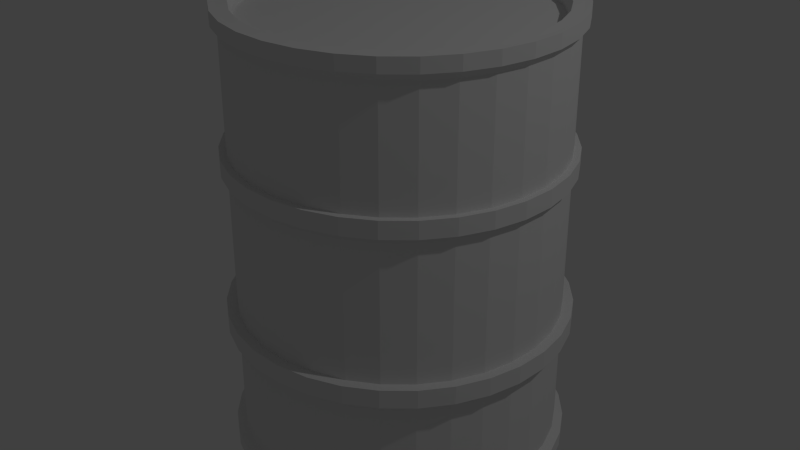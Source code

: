 # Source: SexyBarrel.blend  (saved by Blender 2.72.0; exported with 4.5.12 LTS)
import bpy
from mathutils import Matrix  # noqa: F401  (used for matrix-valued properties, if any)

bpy.ops.wm.read_factory_settings(use_empty=True)
scene = bpy.context.scene
scene.name = 'Scene'

# ---- collections
col_collection_1 = bpy.data.collections.new('Collection 1'); scene.collection.children.link(col_collection_1)

# ---- world
world_world = bpy.data.worlds.new('World'); scene.world = world_world
world_world.color = (0.05088, 0.05088, 0.05088)
world_world.use_sun_shadow = False
world_world.sun_shadow_jitter_overblur = 0.0
world_world.cycles.sampling_method = 'MANUAL'
world_world.cycles.sample_map_resolution = 256

# ---- cameras
cam_camera = bpy.data.cameras.new('Camera')
cam_camera.clip_end = 100.0
cam_camera.lens = 35.0
cam_camera.sensor_width = 32.0
cam_camera.sensor_height = 18.0
cam_camera.ortho_scale = 7.314
cam_camera.dof.focus_distance = 0.0
cam_camera.dof.aperture_fstop = 128.0

# ---- lights
light_lamp = bpy.data.lights.new('Lamp', 'POINT')
light_lamp.transmission_factor = 0.0
light_lamp.cutoff_distance = 30.0
light_lamp.energy = 100.0
light_lamp.shadow_buffer_clip_start = 1.001
light_lamp.shadow_soft_size = 0.1
light_lamp.shadow_maximum_resolution = 0.006
light_lamp.use_absolute_resolution = True
light_lamp.cycles.use_multiple_importance_sampling = False

# ---- meshes
me_circle = bpy.data.meshes.new('Circle')
me_circle.from_pydata([(-1.946e-08, 0.8, 0.02458), (-0.1561, 0.7846, 0.02458), (-0.3061, 0.7391, 0.02458), (-0.4445, 0.6652, 0.02458), (-0.5657, 0.5657, 0.02458), (-0.6652, 0.4445, 0.02458), (-0.7391, 0.3061, 0.02458), (-0.7846, 0.1561, 0.02458), (-0.8, 1.211e-07, 0.02458), (-0.7846, -0.1561, 0.02458), (-0.7391, -0.3061, 0.02458), (-0.6652, -0.4445, 0.02458), (-0.5657, -0.5657, 0.02458), (-0.4445, -0.6652, 0.02458), (-0.3061, -0.7391, 0.02458), (-0.1561, -0.7846, 0.02458), (2.412e-07, -0.8, 0.02458), (0.1561, -0.7846, 0.02458), (0.3061, -0.7391, 0.02458), (0.4445, -0.6652, 0.02458), (0.5657, -0.5657, 0.02458), (0.6652, -0.4445, 0.02458), (0.7391, -0.3061, 0.02458), (0.7846, -0.1561, 0.02458), (0.8, 8.332e-07, 0.02458), (0.7846, 0.1561, 0.02458), (0.7391, 0.3061, 0.02458), (0.6652, 0.4445, 0.02458), (0.5657, 0.5657, 0.02458), (0.4445, 0.6652, 0.02458), (0.3061, 0.7391, 0.02458), (0.1561, 0.7846, 0.02458), (-1.946e-08, 0.8, 2.236), (-0.1561, 0.7846, 2.236), (-0.3061, 0.7391, 2.236), (-0.4445, 0.6652, 2.236), (-0.5657, 0.5657, 2.236), (-0.6652, 0.4445, 2.236), (-0.7391, 0.3061, 2.236), (-0.7846, 0.1561, 2.236), (-0.8, 1.211e-07, 2.236), (-0.7846, -0.1561, 2.236), (-0.7391, -0.3061, 2.236), (-0.6652, -0.4445, 2.236), (-0.5657, -0.5657, 2.236), (-0.4445, -0.6652, 2.236), (-0.3061, -0.7391, 2.236), (-0.1561, -0.7846, 2.236), (2.412e-07, -0.8, 2.236), (0.1561, -0.7846, 2.236), (0.3061, -0.7391, 2.236), (0.4445, -0.6652, 2.236), (0.5657, -0.5657, 2.236), (0.6652, -0.4445, 2.236), (0.7391, -0.3061, 2.236), (0.7846, -0.1561, 2.236), (0.8, 8.332e-07, 2.236), (0.7846, 0.1561, 2.236), (0.7391, 0.3061, 2.236), (0.6652, 0.4445, 2.236), (0.5657, 0.5657, 2.236), (0.4445, 0.6652, 2.236), (0.3061, 0.7391, 2.236), (0.1561, 0.7846, 2.236), (-3.042e-08, 0.7301, 2.199), (-0.1424, 0.7161, 2.199), (-0.2794, 0.6746, 2.199), (-0.4056, 0.6071, 2.199), (-0.5163, 0.5163, 2.199), (-0.6071, 0.4056, 2.199), (-0.6746, 0.2794, 2.199), (-0.7161, 0.1424, 2.199), (-0.7301, 1.353e-07, 2.199), (-0.7161, -0.1424, 2.199), (-0.6746, -0.2794, 2.199), (-0.6071, -0.4056, 2.199), (-0.5163, -0.5163, 2.199), (-0.4056, -0.6071, 2.199), (-0.2794, -0.6746, 2.199), (-0.1424, -0.7161, 2.199), (2.075e-07, -0.7301, 2.199), (0.1424, -0.7161, 2.199), (0.2794, -0.6746, 2.199), (0.4056, -0.6071, 2.199), (0.5163, -0.5163, 2.199), (0.6071, -0.4056, 2.199), (0.6746, -0.2794, 2.199), (0.7161, -0.1424, 2.199), (0.7301, 7.852e-07, 2.199), (0.7161, 0.1424, 2.199), (0.6746, 0.2794, 2.199), (0.6071, 0.4056, 2.199), (0.5163, 0.5163, 2.199), (0.4056, 0.6071, 2.199), (0.2794, 0.6746, 2.199), (0.1424, 0.7161, 2.199), (-3.409e-08, 0.7301, 2.172), (-0.1424, 0.7161, 2.172), (-0.2794, 0.6746, 2.172), (-0.4056, 0.6071, 2.172), (-0.5163, 0.5163, 2.172), (-0.6071, 0.4056, 2.172), (-0.6746, 0.2794, 2.172), (-0.7161, 0.1424, 2.172), (-0.7301, 1.353e-07, 2.172), (-0.7161, -0.1424, 2.172), (-0.6746, -0.2794, 2.172), (-0.6071, -0.4056, 2.172), (-0.5163, -0.5163, 2.172), (-0.4056, -0.6071, 2.172), (-0.2794, -0.6746, 2.172), (-0.1424, -0.7161, 2.172), (2.038e-07, -0.7301, 2.172), (0.1424, -0.7161, 2.172), (0.2794, -0.6746, 2.172), (0.4056, -0.6071, 2.172), (0.5163, -0.5163, 2.172), (0.6071, -0.4056, 2.172), (0.6746, -0.2794, 2.172), (0.7161, -0.1424, 2.172), (0.7301, 7.852e-07, 2.172), (0.7161, 0.1424, 2.172), (0.6746, 0.2794, 2.172), (0.6071, 0.4056, 2.172), (0.5163, 0.5163, 2.172), (0.4056, 0.6071, 2.172), (0.2794, 0.6746, 2.172), (0.1424, 0.7161, 2.172), (0.1459, 0.7333, 2.234), (-2.568e-08, 0.7476, 2.234), (0.5287, -0.5287, 2.234), (0.6216, -0.4154, 2.234), (-0.7333, -0.1459, 2.234), (-0.6907, -0.2861, 2.234), (0.4154, 0.6216, 2.234), (0.2861, 0.6907, 2.234), (0.2861, -0.6907, 2.234), (0.4154, -0.6216, 2.234), (-0.7333, 0.1459, 2.234), (-0.7476, 1.32e-07, 2.234), (0.6216, 0.4154, 2.234), (0.5287, 0.5287, 2.234), (2.179e-07, -0.7476, 2.234), (0.1459, -0.7333, 2.234), (-0.6216, 0.4154, 2.234), (-0.6907, 0.2861, 2.234), (0.7333, 0.1459, 2.234), (0.6907, 0.2861, 2.234), (-0.4154, 0.6216, 2.234), (-0.5287, 0.5287, 2.234), (-0.2861, -0.6907, 2.234), (-0.1459, -0.7333, 2.234), (0.7333, -0.1459, 2.234), (0.7476, 7.975e-07, 2.234), (-0.1459, 0.7333, 2.234), (-0.2861, 0.6907, 2.234), (-0.5287, -0.5287, 2.234), (-0.4154, -0.6216, 2.234), (0.6907, -0.2861, 2.234), (-0.6216, -0.4154, 2.234), (-3.257e-08, 0.6896, 0.02458), (-0.1345, 0.6764, 0.02458), (-0.2639, 0.6371, 0.02458), (-0.3831, 0.5734, 0.02458), (-0.4876, 0.4876, 0.02458), (-0.5734, 0.3831, 0.02458), (-0.6371, 0.2639, 0.02458), (-0.6764, 0.1345, 0.02458), (-0.6896, 1.442e-07, 0.02458), (-0.6764, -0.1345, 0.02458), (-0.6371, -0.2639, 0.02458), (-0.5734, -0.3831, 0.02458), (-0.4876, -0.4876, 0.02458), (-0.3831, -0.5734, 0.02458), (-0.2639, -0.6371, 0.02458), (-0.1345, -0.6764, 0.02458), (1.921e-07, -0.6896, 0.02458), (0.1345, -0.6764, 0.02458), (0.2639, -0.6371, 0.02458), (0.3831, -0.5734, 0.02458), (0.4876, -0.4876, 0.02458), (0.5734, -0.3831, 0.02458), (0.6371, -0.2639, 0.02458), (0.6764, -0.1345, 0.02458), (0.6896, 7.58e-07, 0.02458), (0.6764, 0.1345, 0.02458), (0.6371, 0.2639, 0.02458), (0.5734, 0.3831, 0.02458), (0.4876, 0.4876, 0.02458), (0.3831, 0.5734, 0.02458), (0.2639, 0.6371, 0.02458), (0.1345, 0.6764, 0.02458), (-2.807e-08, 0.7524, 0.04379), (-0.1468, 0.738, 0.04379), (-0.2879, 0.6952, 0.04379), (-0.418, 0.6256, 0.04379), (-0.5321, 0.5321, 0.04379), (-0.6256, 0.418, 0.04379), (-0.6952, 0.2879, 0.04379), (-0.738, 0.1468, 0.04379), (-0.7524, 1.3e-07, 0.04379), (-0.738, -0.1468, 0.04379), (-0.6952, -0.2879, 0.04379), (-0.6256, -0.418, 0.04379), (-0.5321, -0.5321, 0.04379), (-0.418, -0.6256, 0.04379), (-0.2879, -0.6952, 0.04379), (-0.1468, -0.738, 0.04379), (2.171e-07, -0.7524, 0.04379), (0.1468, -0.738, 0.04379), (0.288, -0.6952, 0.04379), (0.418, -0.6256, 0.04379), (0.5321, -0.5321, 0.04379), (0.6256, -0.418, 0.04379), (0.6952, -0.2879, 0.04379), (0.738, -0.1468, 0.04379), (0.7524, 7.998e-07, 0.04379), (0.738, 0.1468, 0.04379), (0.6952, 0.288, 0.04379), (0.6256, 0.418, 0.04379), (0.5321, 0.5321, 0.04379), (0.418, 0.6256, 0.04379), (0.2879, 0.6952, 0.04379), (0.1468, 0.738, 0.04379), (0.1453, 0.7305, 0.0), (0.285, 0.6881, 0.0), (0.5267, -0.5267, 0.0), (0.4138, -0.6193, 0.0), (-0.7305, -0.1453, 0.0), (-0.7448, 1.326e-07, 0.0), (0.4138, 0.6193, 0.0), (0.5267, 0.5267, 0.0), (0.285, -0.6881, 0.0), (0.1453, -0.7305, 0.0), (-0.7305, 0.1453, 0.0), (-0.6881, 0.285, 0.0), (0.6193, 0.4138, 0.0), (0.6881, 0.285, 0.0), (-0.6193, 0.4138, 0.0), (-0.5267, 0.5267, 0.0), (2.167e-07, -0.7448, 0.0), (-0.1453, -0.7305, 0.0), (0.7305, 0.1453, 0.0), (0.7448, 7.956e-07, 0.0), (-0.4138, 0.6193, 0.0), (-0.285, 0.6881, 0.0), (-0.285, -0.6881, 0.0), (-0.4138, -0.6193, 0.0), (0.7305, -0.1453, 0.0), (0.6881, -0.285, 0.0), (-0.1453, 0.7305, 0.0), (-2.602e-08, 0.7448, 0.0), (-0.5267, -0.5267, 0.0), (-0.6193, -0.4138, 0.0), (0.6193, -0.4138, 0.0), (-0.6881, -0.285, 0.0), (0.3061, 0.7391, 1.474), (0.3061, 0.7391, 0.7491), (0.1561, 0.7846, 0.7491), (0.1561, 0.7846, 1.474), (0.4445, -0.6652, 1.474), (0.4445, -0.6652, 0.7491), (0.5657, -0.5657, 0.7491), (0.5657, -0.5657, 1.474), (-0.8, 1.211e-07, 1.474), (-0.8, 1.211e-07, 0.7491), (-0.7846, -0.1561, 0.7491), (-0.7846, -0.1561, 1.474), (0.5657, 0.5657, 1.474), (0.5657, 0.5657, 0.7491), (0.4445, 0.6652, 0.7491), (0.4445, 0.6652, 1.474), (0.1561, -0.7846, 1.474), (0.1561, -0.7846, 0.7491), (0.3061, -0.7391, 0.7491), (0.3061, -0.7391, 1.474), (-0.7391, 0.3061, 1.474), (-0.7391, 0.3061, 0.7491), (-0.7846, 0.1561, 0.7491), (-0.7846, 0.1561, 1.474), (0.7391, 0.3061, 1.474), (0.7391, 0.3061, 0.7491), (0.6652, 0.4445, 0.7491), (0.6652, 0.4445, 1.474), (-0.5657, 0.5657, 1.474), (-0.5657, 0.5657, 0.7491), (-0.6652, 0.4445, 0.7491), (-0.6652, 0.4445, 1.474), (-0.1561, -0.7846, 1.474), (-0.1561, -0.7846, 0.7491), (2.412e-07, -0.8, 0.7491), (2.412e-07, -0.8, 1.474), (0.8, 8.332e-07, 1.474), (0.8, 8.332e-07, 0.7491), (0.7846, 0.1561, 0.7491), (0.7846, 0.1561, 1.474), (-0.3061, 0.7391, 1.474), (-0.3061, 0.7391, 0.7491), (-0.4445, 0.6652, 0.7491), (-0.4445, 0.6652, 1.474), (-0.4445, -0.6652, 1.474), (-0.4445, -0.6652, 0.7491), (-0.3061, -0.7391, 0.7491), (-0.3061, -0.7391, 1.474), (0.7391, -0.3061, 1.474), (0.7391, -0.3061, 0.7491), (0.7846, -0.1561, 0.7491), (0.7846, -0.1561, 1.474), (-1.946e-08, 0.8, 1.474), (-1.946e-08, 0.8, 0.7491), (-0.1561, 0.7846, 0.7491), (-0.1561, 0.7846, 1.474), (-0.6652, -0.4445, 1.474), (-0.6652, -0.4445, 0.7491), (-0.5657, -0.5657, 0.7491), (-0.5657, -0.5657, 1.474), (0.6652, -0.4445, 0.7491), (0.6652, -0.4445, 1.474), (-0.7391, -0.3061, 0.7491), (-0.7391, -0.3061, 1.474), (0.3061, 0.7391, 0.6617), (0.4445, -0.6652, 0.6617), (-0.8, 1.211e-07, 0.6617), (0.5657, 0.5657, 0.6617), (0.1561, -0.7846, 0.6617), (-0.7391, 0.3061, 0.6617), (0.7391, 0.3061, 0.6617), (-0.5657, 0.5657, 0.6617), (-0.1561, -0.7846, 0.6617), (0.8, 8.332e-07, 0.6617), (-0.3061, 0.7391, 0.6617), (-0.4445, -0.6652, 0.6617), (0.7391, -0.3061, 0.6617), (-1.946e-08, 0.8, 0.6617), (-0.6652, -0.4445, 0.6617), (0.1561, 0.7846, 0.6617), (0.5657, -0.5657, 0.6617), (-0.7846, -0.1561, 0.6617), (0.4445, 0.6652, 0.6617), (0.3061, -0.7391, 0.6617), (-0.7846, 0.1561, 0.6617), (0.6652, 0.4445, 0.6617), (-0.6652, 0.4445, 0.6617), (2.412e-07, -0.8, 0.6617), (0.7846, 0.1561, 0.6617), (-0.4445, 0.6652, 0.6617), (-0.3061, -0.7391, 0.6617), (0.7846, -0.1561, 0.6617), (-0.1561, 0.7846, 0.6617), (-0.5657, -0.5657, 0.6617), (0.6652, -0.4445, 0.6617), (-0.7391, -0.3061, 0.6617), (0.1561, 0.7846, 1.557), (0.5657, -0.5657, 1.557), (-0.7846, -0.1561, 1.557), (0.4445, 0.6652, 1.557), (0.3061, -0.7391, 1.557), (-0.7846, 0.1561, 1.557), (0.6652, 0.4445, 1.557), (-0.6652, 0.4445, 1.557), (2.412e-07, -0.8, 1.557), (0.7846, 0.1561, 1.557), (-0.4445, 0.6652, 1.557), (-0.3061, -0.7391, 1.557), (0.7846, -0.1561, 1.557), (-0.1561, 0.7846, 1.557), (-0.5657, -0.5657, 1.557), (0.6652, -0.4445, 1.557), (-0.7391, -0.3061, 1.557), (0.3061, 0.7391, 1.557), (0.4445, -0.6652, 1.557), (-0.8, 1.211e-07, 1.557), (0.5657, 0.5657, 1.557), (0.1561, -0.7846, 1.557), (-0.7391, 0.3061, 1.557), (0.7391, 0.3061, 1.557), (-0.5657, 0.5657, 1.557), (-0.1561, -0.7846, 1.557), (0.8, 8.332e-07, 1.557), (-0.3061, 0.7391, 1.557), (-0.4445, -0.6652, 1.557), (0.7391, -0.3061, 1.557), (-1.946e-08, 0.8, 1.557), (-0.6652, -0.4445, 1.557), (0.319, 0.77, 1.472), (0.1626, 0.8175, 1.472), (0.4631, -0.693, 1.472), (0.5894, -0.5894, 1.472), (-0.8335, 1.134e-07, 1.472), (-0.8175, -0.1626, 1.472), (0.5894, 0.5894, 1.472), (0.4631, 0.693, 1.472), (0.1626, -0.8175, 1.472), (0.319, -0.77, 1.472), (-0.77, 0.319, 1.472), (-0.8175, 0.1626, 1.472), (0.77, 0.319, 1.472), (0.693, 0.4631, 1.472), (-0.5894, 0.5894, 1.472), (-0.693, 0.4631, 1.472), (-0.1626, -0.8175, 1.472), (2.549e-07, -0.8335, 1.472), (0.8335, 8.552e-07, 1.472), (0.8175, 0.1626, 1.472), (-0.319, 0.77, 1.472), (-0.4631, 0.693, 1.472), (-0.4631, -0.693, 1.472), (-0.319, -0.77, 1.472), (0.77, -0.319, 1.472), (0.8175, -0.1626, 1.472), (-1.665e-08, 0.8335, 1.472), (-0.1626, 0.8175, 1.472), (-0.693, -0.4631, 1.472), (-0.5894, -0.5894, 1.472), (0.693, -0.4631, 1.472), (-0.77, -0.319, 1.472), (0.1626, 0.8175, 1.559), (0.5894, -0.5894, 1.559), (-0.8175, -0.1626, 1.559), (0.4631, 0.693, 1.559), (0.319, -0.77, 1.559), (-0.8175, 0.1626, 1.559), (0.693, 0.4631, 1.559), (-0.693, 0.4631, 1.559), (2.549e-07, -0.8335, 1.559), (0.8175, 0.1626, 1.559), (-0.4631, 0.693, 1.559), (-0.319, -0.77, 1.559), (0.8175, -0.1626, 1.559), (-0.1626, 0.8175, 1.559), (-0.5894, -0.5894, 1.559), (0.693, -0.4631, 1.559), (-0.77, -0.319, 1.559), (0.319, 0.77, 1.559), (0.4631, -0.693, 1.559), (-0.8335, 1.134e-07, 1.559), (0.5894, 0.5894, 1.559), (0.1626, -0.8175, 1.559), (-0.77, 0.319, 1.559), (0.77, 0.319, 1.559), (-0.5894, 0.5894, 1.559), (-0.1626, -0.8175, 1.559), (0.8335, 8.552e-07, 1.559), (-0.319, 0.77, 1.559), (-0.4631, -0.693, 1.559), (0.77, -0.319, 1.559), (-1.665e-08, 0.8335, 1.559), (-0.693, -0.4631, 1.559), (0.3259, 0.7868, 0.7519), (0.1661, 0.8353, 0.7519), (0.4731, -0.7081, 0.7519), (0.6022, -0.6022, 0.7519), (-0.8516, 1.091e-07, 0.7519), (-0.8353, -0.1661, 0.7519), (0.6022, 0.6022, 0.7519), (0.4731, 0.7081, 0.7519), (0.1661, -0.8353, 0.7519), (0.3259, -0.7868, 0.7519), (-0.7868, 0.3259, 0.7519), (-0.8353, 0.1661, 0.7519), (0.7868, 0.3259, 0.7519), (0.7081, 0.4731, 0.7519), (-0.6022, 0.6022, 0.7519), (-0.7081, 0.4731, 0.7519), (-0.1661, -0.8353, 0.7519), (2.624e-07, -0.8516, 0.7519), (0.8516, 8.672e-07, 0.7519), (0.8353, 0.1661, 0.7519), (-0.3259, 0.7868, 0.7519), (-0.4731, 0.7081, 0.7519), (-0.4731, -0.7081, 0.7519), (-0.3259, -0.7868, 0.7519), (0.7868, -0.3259, 0.7519), (0.8353, -0.1661, 0.7519), (-1.507e-08, 0.8516, 0.7519), (-0.1661, 0.8353, 0.7519), (-0.7081, -0.4731, 0.7519), (-0.6022, -0.6022, 0.7519), (0.7081, -0.4731, 0.7519), (-0.7868, -0.3259, 0.7519), (0.3259, 0.7868, 0.6589), (0.4731, -0.7081, 0.6589), (-0.8516, 1.091e-07, 0.6589), (0.6022, 0.6022, 0.6589), (0.1661, -0.8353, 0.6589), (-0.7868, 0.3259, 0.6589), (0.7868, 0.3259, 0.6589), (-0.6022, 0.6022, 0.6589), (-0.1661, -0.8353, 0.6589), (0.8516, 8.672e-07, 0.6589), (-0.3259, 0.7868, 0.6589), (-0.4731, -0.7081, 0.6589), (0.7868, -0.3259, 0.6589), (-1.507e-08, 0.8516, 0.6589), (-0.7081, -0.4731, 0.6589), (0.1661, 0.8353, 0.6589), (0.6022, -0.6022, 0.6589), (-0.8353, -0.1661, 0.6589), (0.4731, 0.7081, 0.6589), (0.3259, -0.7868, 0.6589), (-0.8353, 0.1661, 0.6589), (0.7081, 0.4731, 0.6589), (-0.7081, 0.4731, 0.6589), (2.624e-07, -0.8516, 0.6589), (0.8353, 0.1661, 0.6589), (-0.4731, 0.7081, 0.6589), (-0.3259, -0.7868, 0.6589), (0.8353, -0.1661, 0.6589), (-0.1661, 0.8353, 0.6589), (-0.6022, -0.6022, 0.6589), (0.7081, -0.4731, 0.6589), (-0.7868, -0.3259, 0.6589), (0.1561, 0.7846, 2.131), (0.5657, -0.5657, 2.131), (-0.7846, -0.1561, 2.131), (0.4445, 0.6652, 2.131), (0.3061, -0.7391, 2.131), (-0.7846, 0.1561, 2.131), (0.6652, 0.4445, 2.131), (-0.6652, 0.4445, 2.131), (2.412e-07, -0.8, 2.131), (0.7846, 0.1561, 2.131), (-0.4445, 0.6652, 2.131), (-0.3061, -0.7391, 2.131), (0.7846, -0.1561, 2.131), (-0.1561, 0.7846, 2.131), (-0.5657, -0.5657, 2.131), (0.6652, -0.4445, 2.131), (-0.7391, -0.3061, 2.131), (0.3061, 0.7391, 2.131), (0.4445, -0.6652, 2.131), (-0.8, 1.211e-07, 2.131), (0.5657, 0.5657, 2.131), (0.1561, -0.7846, 2.131), (-0.7391, 0.3061, 2.131), (0.7391, 0.3061, 2.131), (-0.5657, 0.5657, 2.131), (-0.1561, -0.7846, 2.131), (0.8, 8.332e-07, 2.131), (-0.3061, 0.7391, 2.131), (-0.4445, -0.6652, 2.131), (0.7391, -0.3061, 2.131), (-1.946e-08, 0.8, 2.131), (-0.6652, -0.4445, 2.131), (-1.65e-08, 0.8318, 2.238), (-0.1623, 0.8158, 2.238), (-0.3183, 0.7685, 2.238), (-0.4621, 0.6916, 2.238), (-0.5882, 0.5882, 2.238), (-0.6916, 0.4621, 2.238), (-0.7685, 0.3183, 2.238), (-0.8158, 0.1623, 2.238), (-0.8318, 1.143e-07, 2.238), (-0.8158, -0.1623, 2.238), (-0.7685, -0.3183, 2.238), (-0.6916, -0.4621, 2.238), (-0.5882, -0.5882, 2.238), (-0.4621, -0.6916, 2.238), (-0.3183, -0.7685, 2.238), (-0.1623, -0.8158, 2.238), (2.545e-07, -0.8318, 2.238), (0.1623, -0.8158, 2.238), (0.3183, -0.7685, 2.238), (0.4621, -0.6916, 2.238), (0.5882, -0.5882, 2.238), (0.6916, -0.4621, 2.238), (0.7685, -0.3183, 2.238), (0.8158, -0.1623, 2.238), (0.8318, 8.547e-07, 2.238), (0.8158, 0.1623, 2.238), (0.7685, 0.3183, 2.238), (0.6916, 0.4621, 2.238), (0.5882, 0.5882, 2.238), (0.4621, 0.6916, 2.238), (0.3183, 0.7685, 2.238), (0.1623, 0.8158, 2.238), (0.1623, 0.8158, 2.168), (0.5882, -0.5882, 2.168), (-0.8158, -0.1623, 2.168), (0.4621, 0.6916, 2.168), (0.3183, -0.7685, 2.168), (-0.8158, 0.1623, 2.168), (0.6916, 0.4621, 2.168), (-0.6916, 0.4621, 2.168), (2.545e-07, -0.8318, 2.168), (0.8158, 0.1623, 2.168), (-0.4621, 0.6916, 2.168), (-0.3183, -0.7685, 2.168), (0.8158, -0.1623, 2.168), (-0.1623, 0.8158, 2.168), (-0.5882, -0.5882, 2.168), (0.6916, -0.4621, 2.168), (-0.7685, -0.3183, 2.168), (0.3183, 0.7685, 2.168), (0.4621, -0.6916, 2.168), (-0.8318, 1.143e-07, 2.168), (0.5882, 0.5882, 2.168), (0.1623, -0.8158, 2.168), (-0.7685, 0.3183, 2.168), (0.7685, 0.3183, 2.168), (-0.5882, 0.5882, 2.168), (-0.1623, -0.8158, 2.168), (0.8318, 8.547e-07, 2.168), (-0.3183, 0.7685, 2.168), (-0.4621, -0.6916, 2.168), (0.7685, -0.3183, 2.168), (-1.65e-08, 0.8318, 2.168), (-0.6916, -0.4621, 2.168), (0.3061, 0.7391, 0.09631), (0.4445, -0.6652, 0.09631), (-0.8, 1.211e-07, 0.09631), (0.5657, 0.5657, 0.09631), (0.1561, -0.7846, 0.09631), (-0.7391, 0.3061, 0.09631), (0.7391, 0.3061, 0.09631), (-0.5657, 0.5657, 0.09631), (-0.1561, -0.7846, 0.09631), (0.8, 8.332e-07, 0.09631), (-0.3061, 0.7391, 0.09631), (-0.4445, -0.6652, 0.09631), (0.7391, -0.3061, 0.09631), (-1.946e-08, 0.8, 0.09631), (-0.6652, -0.4445, 0.09631), (0.1561, 0.7846, 0.09631), (0.5657, -0.5657, 0.09631), (-0.7846, -0.1561, 0.09631), (0.4445, 0.6652, 0.09631), (0.3061, -0.7391, 0.09631), (-0.7846, 0.1561, 0.09631), (0.6652, 0.4445, 0.09631), (-0.6652, 0.4445, 0.09631), (2.412e-07, -0.8, 0.09631), (0.7846, 0.1561, 0.09631), (-0.4445, 0.6652, 0.09631), (-0.3061, -0.7391, 0.09631), (0.7846, -0.1561, 0.09631), (-0.1561, 0.7846, 0.09631), (-0.5657, -0.5657, 0.09631), (0.6652, -0.4445, 0.09631), (-0.7391, -0.3061, 0.09631), (-1.549e-08, 0.8431, -0.006355), (-0.1645, 0.8269, -0.006355), (-0.3226, 0.7789, -0.006355), (-0.4684, 0.701, -0.006355), (-0.5962, 0.5962, -0.006355), (-0.701, 0.4684, -0.006355), (-0.7789, 0.3226, -0.006355), (-0.8269, 0.1645, -0.006355), (-0.8431, 1.119e-07, -0.006355), (-0.8269, -0.1645, -0.006355), (-0.7789, -0.3226, -0.006355), (-0.701, -0.4684, -0.006355), (-0.5962, -0.5962, -0.006355), (-0.4684, -0.701, -0.006355), (-0.3226, -0.7789, -0.006355), (-0.1645, -0.8269, -0.006355), (2.592e-07, -0.8431, -0.006355), (0.1645, -0.8269, -0.006355), (0.3226, -0.7789, -0.006355), (0.4684, -0.701, -0.006355), (0.5962, -0.5962, -0.006355), (0.701, -0.4684, -0.006355), (0.7789, -0.3226, -0.006355), (0.8269, -0.1645, -0.006355), (0.8431, 8.624e-07, -0.006355), (0.8269, 0.1645, -0.006355), (0.7789, 0.3227, -0.006355), (0.701, 0.4684, -0.006355), (0.5962, 0.5962, -0.006355), (0.4684, 0.701, -0.006355), (0.3226, 0.7789, -0.006355), (0.1645, 0.8269, -0.006355), (0.3226, 0.7789, 0.06924), (0.4684, -0.701, 0.06924), (-0.8431, 1.119e-07, 0.06924), (0.5962, 0.5962, 0.06924), (0.1645, -0.8269, 0.06924), (-0.7789, 0.3226, 0.06924), (0.7789, 0.3227, 0.06924), (-0.5962, 0.5962, 0.06924), (-0.1645, -0.8269, 0.06924), (0.8431, 8.624e-07, 0.06924), (-0.3226, 0.7789, 0.06924), (-0.4684, -0.701, 0.06924), (0.7789, -0.3226, 0.06924), (-1.549e-08, 0.8431, 0.06924), (-0.701, -0.4684, 0.06924), (0.1645, 0.8269, 0.06924), (0.5962, -0.5962, 0.06924), (-0.8269, -0.1645, 0.06924), (0.4684, 0.701, 0.06924), (0.3226, -0.7789, 0.06924), (-0.8269, 0.1645, 0.06924), (0.701, 0.4684, 0.06924), (-0.701, 0.4684, 0.06924), (2.592e-07, -0.8431, 0.06924), (0.8269, 0.1645, 0.06924), (-0.4684, 0.701, 0.06924), (-0.3226, -0.7789, 0.06924), (0.8269, -0.1645, 0.06924), (-0.1645, 0.8269, 0.06924), (-0.5962, -0.5962, 0.06924), (0.701, -0.4684, 0.06924), (-0.7789, -0.3226, 0.06924)], [], [(36, 35, 547, 548), (539, 522, 586, 603), (58, 57, 569, 570), (514, 528, 592, 578), (43, 42, 554, 555), (531, 514, 578, 595), (50, 49, 561, 562), (521, 535, 599, 585), (538, 521, 585, 602), (35, 34, 546, 547), (57, 56, 568, 569), (528, 543, 607, 592), (513, 527, 591, 577), (42, 41, 553, 554), (530, 513, 577, 594), (32, 63, 575, 544), (49, 48, 560, 561), (519, 534, 598, 583), (537, 520, 584, 601), (34, 33, 545, 546), (56, 55, 567, 568), (527, 541, 605, 591), (512, 542, 606, 576), (41, 40, 552, 553), (529, 512, 576, 593), (63, 62, 574, 575), (48, 47, 559, 560), (520, 533, 597, 584), (536, 519, 583, 600), (33, 32, 544, 545), (55, 54, 566, 567), (526, 540, 604, 590), (128, 129, 64, 95), (224, 225, 190, 191), (86, 87, 119, 118), (130, 131, 85, 84), (132, 133, 74, 73), (134, 135, 94, 93), (136, 137, 83, 82), (138, 139, 72, 71), (140, 141, 92, 91), (142, 143, 81, 80), (144, 145, 70, 69), (146, 147, 90, 89), (148, 149, 68, 67), (150, 151, 79, 78), (152, 153, 88, 87), (154, 155, 66, 65), (156, 157, 77, 76), (131, 158, 86, 85), (133, 159, 75, 74), (135, 128, 95, 94), (137, 130, 84, 83), (139, 132, 73, 72), (141, 134, 93, 92), (143, 136, 82, 81), (145, 138, 71, 70), (147, 140, 91, 90), (149, 144, 69, 68), (151, 142, 80, 79), (153, 146, 89, 88), (155, 148, 67, 66), (157, 150, 78, 77), (158, 152, 87, 86), (129, 154, 65, 64), (159, 156, 76, 75), (97, 98, 99, 100, 101, 102, 103, 104, 105, 106, 107, 108, 109, 110, 111, 112, 113, 114, 115, 116, 117, 118, 119, 120, 121, 122, 123, 124, 125, 126, 127, 96), (64, 65, 97, 96), (75, 76, 108, 107), (95, 64, 96, 127), (84, 85, 117, 116), (73, 74, 106, 105), (93, 94, 126, 125), (82, 83, 115, 114), (71, 72, 104, 103), (91, 92, 124, 123), (80, 81, 113, 112), (69, 70, 102, 101), (89, 90, 122, 121), (67, 68, 100, 99), (78, 79, 111, 110), (87, 88, 120, 119), (65, 66, 98, 97), (76, 77, 109, 108), (85, 86, 118, 117), (74, 75, 107, 106), (94, 95, 127, 126), (83, 84, 116, 115), (72, 73, 105, 104), (92, 93, 125, 124), (81, 82, 114, 113), (70, 71, 103, 102), (90, 91, 123, 122), (68, 69, 101, 100), (79, 80, 112, 111), (88, 89, 121, 120), (66, 67, 99, 98), (77, 78, 110, 109), (63, 32, 129, 128), (52, 53, 131, 130), (41, 42, 133, 132), (61, 62, 135, 134), (50, 51, 137, 136), (39, 40, 139, 138), (59, 60, 141, 140), (48, 49, 143, 142), (37, 38, 145, 144), (57, 58, 147, 146), (35, 36, 149, 148), (46, 47, 151, 150), (55, 56, 153, 152), (33, 34, 155, 154), (44, 45, 157, 156), (53, 54, 158, 131), (42, 43, 159, 133), (62, 63, 128, 135), (51, 52, 130, 137), (40, 41, 132, 139), (60, 61, 134, 141), (49, 50, 136, 143), (38, 39, 138, 145), (58, 59, 140, 147), (36, 37, 144, 149), (47, 48, 142, 151), (56, 57, 146, 153), (34, 35, 148, 155), (45, 46, 150, 157), (54, 55, 152, 158), (32, 33, 154, 129), (43, 44, 156, 159), (189, 188, 220, 221), (226, 227, 179, 180), (228, 229, 168, 169), (230, 231, 188, 189), (232, 233, 177, 178), (234, 235, 166, 167), (236, 237, 186, 187), (238, 239, 164, 165), (240, 241, 175, 176), (242, 243, 184, 185), (244, 245, 162, 163), (246, 247, 173, 174), (248, 249, 182, 183), (250, 251, 160, 161), (252, 253, 171, 172), (251, 224, 191, 160), (254, 226, 180, 181), (255, 228, 169, 170), (225, 230, 189, 190), (227, 232, 178, 179), (229, 234, 167, 168), (231, 236, 187, 188), (233, 240, 176, 177), (235, 238, 165, 166), (237, 242, 185, 186), (239, 244, 163, 164), (241, 246, 174, 175), (243, 248, 183, 184), (245, 250, 161, 162), (247, 252, 172, 173), (249, 254, 181, 182), (253, 255, 170, 171), (193, 192, 223, 222, 221, 220, 219, 218, 217, 216, 215, 214, 213, 212, 211, 210, 209, 208, 207, 206, 205, 204, 203, 202, 201, 200, 199, 198, 197, 196, 195, 194), (178, 177, 209, 210), (167, 166, 198, 199), (187, 186, 218, 219), (165, 164, 196, 197), (176, 175, 207, 208), (185, 184, 216, 217), (163, 162, 194, 195), (174, 173, 205, 206), (183, 182, 214, 215), (161, 160, 192, 193), (172, 171, 203, 204), (160, 191, 223, 192), (181, 180, 212, 213), (170, 169, 201, 202), (190, 189, 221, 222), (179, 178, 210, 211), (168, 167, 199, 200), (188, 187, 219, 220), (177, 176, 208, 209), (166, 165, 197, 198), (186, 185, 217, 218), (164, 163, 195, 196), (175, 174, 206, 207), (184, 183, 215, 216), (162, 161, 193, 194), (173, 172, 204, 205), (182, 181, 213, 214), (171, 170, 202, 203), (191, 190, 222, 223), (180, 179, 211, 212), (169, 168, 200, 201), (31, 30, 225, 224), (20, 19, 227, 226), (9, 8, 229, 228), (29, 28, 231, 230), (18, 17, 233, 232), (7, 6, 235, 234), (27, 26, 237, 236), (5, 4, 239, 238), (16, 15, 241, 240), (25, 24, 243, 242), (3, 2, 245, 244), (14, 13, 247, 246), (23, 22, 249, 248), (1, 0, 251, 250), (12, 11, 253, 252), (0, 31, 224, 251), (21, 20, 226, 254), (10, 9, 228, 255), (30, 29, 230, 225), (19, 18, 232, 227), (8, 7, 234, 229), (28, 27, 236, 231), (17, 16, 240, 233), (6, 5, 238, 235), (26, 25, 242, 237), (4, 3, 244, 239), (15, 14, 246, 241), (24, 23, 248, 243), (2, 1, 250, 245), (13, 12, 252, 247), (22, 21, 254, 249), (11, 10, 255, 253), (306, 305, 472, 473), (257, 258, 259, 256), (277, 286, 463, 458), (261, 262, 263, 260), (344, 326, 486, 504), (265, 266, 267, 264), (329, 344, 504, 489), (269, 270, 271, 268), (290, 289, 464, 465), (273, 274, 275, 272), (351, 334, 494, 511), (277, 278, 279, 276), (261, 274, 457, 450), (281, 282, 283, 280), (336, 350, 510, 496), (285, 286, 287, 284), (321, 336, 496, 481), (289, 290, 291, 288), (305, 316, 478, 472), (293, 294, 295, 292), (274, 273, 456, 457), (297, 298, 299, 296), (342, 325, 485, 502), (301, 302, 303, 300), (328, 343, 503, 488), (305, 306, 307, 304), (309, 258, 449, 474), (309, 310, 311, 308), (289, 302, 471, 464), (313, 314, 315, 312), (350, 332, 492, 510), (258, 309, 308, 259), (335, 333, 493, 495), (262, 316, 317, 263), (258, 257, 448, 449), (266, 318, 319, 267), (320, 335, 495, 480), (270, 257, 256, 271), (302, 301, 470, 471), (274, 261, 260, 275), (273, 290, 465, 456), (278, 265, 264, 279), (343, 324, 484, 503), (282, 269, 268, 283), (327, 342, 502, 487), (290, 273, 272, 291), (286, 285, 462, 463), (286, 277, 276, 287), (349, 331, 491, 509), (294, 281, 280, 295), (334, 349, 509, 494), (298, 285, 284, 299), (257, 270, 455, 448), (302, 289, 288, 303), (301, 314, 477, 470), (306, 293, 292, 307), (270, 269, 454, 455), (310, 297, 296, 311), (341, 323, 483, 501), (314, 301, 300, 315), (314, 313, 476, 477), (316, 305, 304, 317), (326, 341, 501, 486), (318, 313, 312, 319), (608, 623, 335, 320), (609, 624, 336, 321), (610, 625, 337, 322), (611, 626, 338, 323), (612, 627, 339, 324), (613, 628, 340, 325), (614, 629, 341, 326), (615, 630, 342, 327), (616, 631, 343, 328), (617, 632, 344, 329), (618, 633, 345, 330), (619, 634, 346, 331), (620, 635, 347, 332), (621, 636, 348, 333), (622, 637, 349, 334), (623, 621, 333, 335), (624, 638, 350, 336), (625, 639, 351, 337), (626, 608, 320, 338), (627, 609, 321, 339), (628, 610, 322, 340), (629, 611, 323, 341), (631, 612, 324, 343), (630, 613, 325, 342), (632, 614, 326, 344), (633, 615, 327, 345), (634, 616, 328, 346), (635, 617, 329, 347), (636, 618, 330, 348), (637, 619, 331, 349), (638, 620, 332, 350), (639, 622, 334, 351), (275, 260, 386, 393), (378, 364, 428, 442), (364, 381, 445, 428), (317, 304, 408, 414), (272, 275, 393, 392), (370, 356, 420, 434), (259, 308, 410, 385), (356, 373, 437, 420), (303, 288, 400, 407), (256, 259, 385, 384), (377, 363, 427, 441), (363, 380, 444, 427), (300, 303, 407, 406), (291, 272, 392, 401), (369, 355, 419, 433), (284, 287, 399, 398), (355, 372, 436, 419), (271, 256, 384, 391), (376, 362, 426, 440), (315, 300, 406, 413), (362, 379, 443, 426), (268, 271, 391, 390), (312, 315, 413, 412), (368, 354, 418, 432), (354, 371, 435, 418), (299, 284, 398, 405), (375, 361, 425, 439), (296, 299, 405, 404), (361, 378, 442, 425), (283, 268, 390, 397), (383, 368, 432, 447), (367, 353, 417, 431), (384, 385, 416, 433), (386, 387, 417, 434), (388, 389, 418, 435), (390, 391, 419, 436), (392, 393, 420, 437), (394, 395, 421, 438), (396, 397, 422, 439), (398, 399, 423, 440), (400, 401, 424, 441), (402, 403, 425, 442), (404, 405, 426, 443), (406, 407, 427, 444), (408, 409, 428, 445), (410, 411, 429, 446), (412, 413, 430, 447), (385, 410, 446, 416), (387, 414, 431, 417), (389, 415, 432, 418), (391, 384, 433, 419), (393, 386, 434, 420), (395, 388, 435, 421), (397, 390, 436, 422), (401, 392, 437, 424), (399, 394, 438, 423), (403, 396, 439, 425), (405, 398, 440, 426), (407, 400, 441, 427), (409, 402, 442, 428), (411, 404, 443, 429), (413, 406, 444, 430), (414, 408, 445, 431), (415, 412, 447, 432), (288, 291, 401, 400), (357, 374, 438, 421), (371, 357, 421, 435), (287, 276, 394, 399), (365, 382, 446, 429), (304, 307, 409, 408), (379, 365, 429, 443), (260, 263, 387, 386), (358, 375, 439, 422), (307, 292, 402, 409), (372, 358, 422, 436), (263, 317, 414, 387), (276, 279, 395, 394), (319, 312, 412, 415), (366, 383, 447, 430), (380, 366, 430, 444), (279, 264, 388, 395), (359, 376, 440, 423), (292, 295, 403, 402), (373, 360, 424, 437), (352, 369, 433, 416), (295, 280, 396, 403), (308, 311, 411, 410), (382, 352, 416, 446), (381, 367, 431, 445), (264, 267, 389, 388), (311, 296, 404, 411), (360, 377, 441, 424), (374, 359, 423, 438), (267, 319, 415, 389), (280, 283, 397, 396), (353, 370, 434, 417), (480, 495, 449, 448), (481, 496, 451, 450), (482, 497, 453, 452), (483, 498, 455, 454), (484, 499, 457, 456), (485, 500, 459, 458), (486, 501, 461, 460), (487, 502, 463, 462), (488, 503, 465, 464), (489, 504, 467, 466), (490, 505, 469, 468), (491, 506, 471, 470), (492, 507, 473, 472), (493, 508, 475, 474), (494, 509, 477, 476), (495, 493, 474, 449), (496, 510, 478, 451), (497, 511, 479, 453), (498, 480, 448, 455), (499, 481, 450, 457), (500, 482, 452, 459), (501, 483, 454, 461), (503, 484, 456, 465), (502, 485, 458, 463), (504, 486, 460, 467), (505, 487, 462, 469), (506, 488, 464, 471), (507, 489, 466, 473), (508, 490, 468, 475), (509, 491, 470, 477), (510, 492, 472, 478), (511, 494, 476, 479), (322, 337, 497, 482), (262, 261, 450, 451), (337, 351, 511, 497), (293, 306, 473, 466), (316, 262, 451, 478), (330, 345, 505, 490), (345, 327, 487, 505), (278, 277, 458, 459), (323, 338, 498, 483), (313, 318, 479, 476), (265, 278, 459, 452), (338, 320, 480, 498), (294, 293, 466, 467), (331, 346, 506, 491), (346, 328, 488, 506), (281, 294, 467, 460), (310, 309, 474, 475), (324, 339, 499, 484), (339, 321, 481, 499), (266, 265, 452, 453), (297, 310, 475, 468), (318, 266, 453, 479), (332, 347, 507, 492), (347, 329, 489, 507), (282, 281, 460, 461), (325, 340, 500, 485), (340, 322, 482, 500), (269, 282, 461, 454), (298, 297, 468, 469), (333, 348, 508, 493), (348, 330, 490, 508), (285, 298, 469, 462), (369, 352, 512, 529), (370, 353, 513, 530), (371, 354, 514, 531), (372, 355, 515, 532), (373, 356, 516, 533), (374, 357, 517, 534), (375, 358, 518, 535), (376, 359, 519, 536), (377, 360, 520, 537), (378, 361, 521, 538), (379, 362, 522, 539), (380, 363, 523, 540), (381, 364, 524, 541), (382, 365, 525, 542), (383, 366, 526, 543), (352, 382, 542, 512), (353, 367, 527, 513), (354, 368, 528, 514), (355, 369, 529, 515), (356, 370, 530, 516), (357, 371, 531, 517), (358, 372, 532, 518), (360, 373, 533, 520), (359, 374, 534, 519), (361, 375, 535, 521), (362, 376, 536, 522), (363, 377, 537, 523), (364, 378, 538, 524), (365, 379, 539, 525), (366, 380, 540, 526), (367, 381, 541, 527), (368, 383, 543, 528), (593, 576, 575, 574), (594, 577, 564, 563), (595, 578, 553, 552), (596, 579, 573, 572), (597, 580, 562, 561), (598, 581, 551, 550), (599, 582, 571, 570), (600, 583, 549, 548), (601, 584, 560, 559), (602, 585, 569, 568), (603, 586, 547, 546), (604, 587, 558, 557), (605, 588, 567, 566), (606, 589, 545, 544), (607, 590, 556, 555), (576, 606, 544, 575), (577, 591, 565, 564), (578, 592, 554, 553), (579, 593, 574, 573), (580, 594, 563, 562), (581, 595, 552, 551), (582, 596, 572, 571), (584, 597, 561, 560), (583, 598, 550, 549), (585, 599, 570, 569), (586, 600, 548, 547), (587, 601, 559, 558), (588, 602, 568, 567), (589, 603, 546, 545), (590, 604, 557, 556), (591, 605, 566, 565), (592, 607, 555, 554), (522, 536, 600, 586), (51, 50, 562, 563), (532, 515, 579, 596), (44, 43, 555, 556), (515, 529, 593, 579), (59, 58, 570, 571), (37, 36, 548, 549), (540, 523, 587, 604), (523, 537, 601, 587), (52, 51, 563, 564), (533, 516, 580, 597), (45, 44, 556, 557), (516, 530, 594, 580), (60, 59, 571, 572), (38, 37, 549, 550), (541, 524, 588, 605), (524, 538, 602, 588), (53, 52, 564, 565), (534, 517, 581, 598), (517, 531, 595, 581), (46, 45, 557, 558), (61, 60, 572, 573), (542, 525, 589, 606), (39, 38, 550, 551), (525, 539, 603, 589), (54, 53, 565, 566), (535, 518, 582, 599), (518, 532, 596, 582), (47, 46, 558, 559), (62, 61, 573, 574), (40, 39, 551, 552), (543, 526, 590, 607), (28, 29, 669, 668), (13, 14, 654, 653), (608, 626, 690, 672), (626, 611, 675, 690), (20, 21, 661, 660), (615, 633, 697, 679), (5, 6, 646, 645), (633, 618, 682, 697), (27, 28, 668, 667), (12, 13, 653, 652), (639, 625, 689, 703), (625, 610, 674, 689), (19, 20, 660, 659), (614, 632, 696, 678), (4, 5, 645, 644), (632, 617, 681, 696), (26, 27, 667, 666), (622, 639, 703, 686), (11, 12, 652, 651), (638, 624, 688, 702), (624, 609, 673, 688), (18, 19, 659, 658), (613, 630, 694, 677), (3, 4, 644, 643), (631, 616, 680, 695), (25, 26, 666, 665), (620, 638, 702, 684), (10, 11, 651, 650), (621, 623, 687, 685), (623, 608, 672, 687), (17, 18, 658, 657), (612, 631, 695, 676), (670, 671, 687, 672), (659, 660, 688, 673), (648, 649, 689, 674), (668, 669, 690, 675), (657, 658, 691, 676), (646, 647, 692, 677), (666, 667, 693, 678), (644, 645, 694, 679), (655, 656, 695, 680), (664, 665, 696, 681), (642, 643, 697, 682), (653, 654, 698, 683), (662, 663, 699, 684), (640, 641, 700, 685), (651, 652, 701, 686), (671, 640, 685, 687), (660, 661, 702, 688), (649, 650, 703, 689), (669, 670, 672, 690), (658, 659, 673, 691), (647, 648, 674, 692), (667, 668, 675, 693), (656, 657, 676, 695), (645, 646, 677, 694), (665, 666, 678, 696), (643, 644, 679, 697), (654, 655, 680, 698), (663, 664, 681, 699), (641, 642, 682, 700), (652, 653, 683, 701), (661, 662, 684, 702), (650, 651, 686, 703), (634, 619, 683, 698), (6, 7, 647, 646), (616, 634, 698, 680), (21, 22, 662, 661), (627, 612, 676, 691), (14, 15, 655, 654), (609, 627, 691, 673), (29, 30, 670, 669), (7, 8, 648, 647), (635, 620, 684, 699), (617, 635, 699, 681), (22, 23, 663, 662), (628, 613, 677, 692), (0, 1, 641, 640), (610, 628, 692, 674), (15, 16, 656, 655), (30, 31, 671, 670), (636, 621, 685, 700), (8, 9, 649, 648), (618, 636, 700, 682), (23, 24, 664, 663), (629, 614, 678, 693), (1, 2, 642, 641), (611, 629, 693, 675), (16, 17, 657, 656), (31, 0, 640, 671), (637, 622, 686, 701), (9, 10, 650, 649), (619, 637, 701, 683), (24, 25, 665, 664), (630, 615, 679, 694), (2, 3, 643, 642)])
me_circle.use_remesh_preserve_volume = False
me_circle.use_remesh_preserve_attributes = False
me_circle.use_mirror_vertex_groups = False
me_circle.update()

# ---- objects
ob_circle = bpy.data.objects.new('Circle', me_circle)
ob_lamp = bpy.data.objects.new('Lamp', light_lamp)
ob_camera = bpy.data.objects.new('Camera', cam_camera)

# ---- transforms, parenting, visibility, modifiers, constraints
ob_circle.location = (0.0, 0.0, 0.0)
ob_circle.lineart.crease_threshold = 0.0
ob_lamp.location = (4.076, 1.005, 5.904)
ob_lamp.rotation_euler = (0.6503, 0.05522, 1.866)
ob_lamp.lock_rotations_4d = False
ob_lamp.empty_display_type = 'ARROWS'
ob_lamp.color = (0.0, 0.0, 0.0, 0.0)
ob_lamp.lineart.crease_threshold = 0.0
ob_camera.location = (7.481, -6.508, 5.344)
ob_camera.rotation_euler = (1.109, 0.01082, 0.8149)
ob_camera.lock_rotations_4d = False
ob_camera.empty_display_type = 'ARROWS'
ob_camera.color = (0.0, 0.0, 0.0, 0.0)
ob_camera.display_type = 'WIRE'
ob_camera.lineart.crease_threshold = 0.0

# ---- collection membership
col_collection_1.objects.link(ob_circle)
col_collection_1.objects.link(ob_lamp)
col_collection_1.objects.link(ob_camera)

# ---- scene / render settings (as saved in the file)
scene.camera = ob_circle
scene.frame_start = 1; scene.frame_end = 250; scene.frame_set(1)
scene.render.engine = 'BLENDER_EEVEE_NEXT'
scene.render.resolution_percentage = 50
scene.render.dither_intensity = 0.0
scene.cycles.use_denoising = False
scene.cycles.samples = 10
scene.cycles.sampling_pattern = 'TABULATED_SOBOL'
scene.cycles.light_sampling_threshold = 0.0
scene.cycles.use_adaptive_sampling = False
scene.cycles.use_light_tree = False
scene.cycles.blur_glossy = 0.0
scene.cycles.pixel_filter_type = 'GAUSSIAN'
scene.cycles.sample_clamp_indirect = 0.0
scene.view_settings.view_transform = 'Standard'
bpy.context.view_layer.update()

# ---- added for rendering (the .blend has no active camera): camera
cam_auto = bpy.data.cameras.new('AutoCamera')
cam_auto.lens = 50.0
cam_auto.sensor_width = 36.0
cam_auto.clip_end = 1000.0
ob_auto_camera = bpy.data.objects.new('AutoCamera', cam_auto)
scene.collection.objects.link(ob_auto_camera)
ob_auto_camera.location = (3.04599, -3.65518, 3.55252)
ob_auto_camera.rotation_euler = (1.09748, -7.21219e-08, 0.694738)
scene.camera = ob_auto_camera
bpy.context.view_layer.update()
